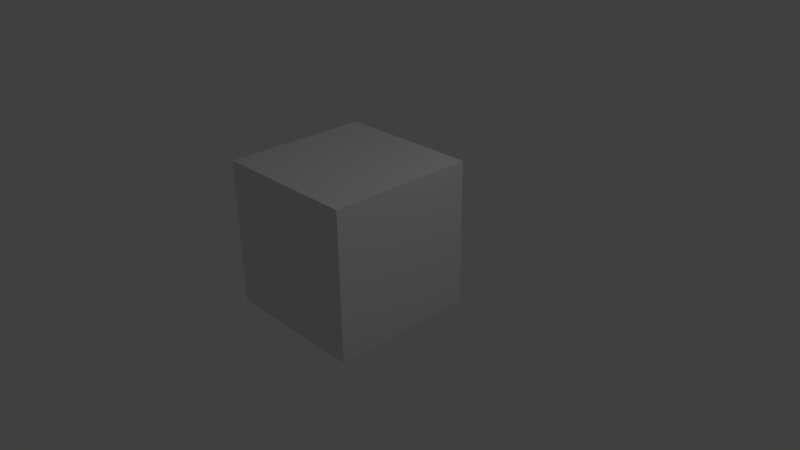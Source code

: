 # Source: cube.blend  (saved by Blender 2.76.0; exported with 4.5.12 LTS)
import bpy
from mathutils import Matrix  # noqa: F401  (used for matrix-valued properties, if any)

bpy.ops.wm.read_factory_settings(use_empty=True)
scene = bpy.context.scene
scene.name = 'Scene'

# ---- collections
col_collection_1 = bpy.data.collections.new('Collection 1'); scene.collection.children.link(col_collection_1)

# ---- materials (node trees are filled in below, after node groups)
mat_material = bpy.data.materials.new('Material')
mat_material.alpha_threshold = 0.0
mat_material.use_transparent_shadow = False
mat_material.roughness = 0.5
mat_material.line_color = (0.0, 0.0, 0.0, 1.0)

# ---- material node trees

# ---- world
world_world = bpy.data.worlds.new('World'); scene.world = world_world
world_world.color = (0.05088, 0.05088, 0.05088)
world_world.use_sun_shadow = False
world_world.sun_shadow_jitter_overblur = 0.0
world_world.cycles.sampling_method = 'MANUAL'
world_world.cycles.sample_map_resolution = 256

# ---- cameras
cam_camera = bpy.data.cameras.new('Camera')
cam_camera.clip_end = 100.0
cam_camera.lens = 35.0
cam_camera.sensor_width = 32.0
cam_camera.sensor_height = 18.0
cam_camera.ortho_scale = 7.314
cam_camera.dof.focus_distance = 0.0
cam_camera.dof.aperture_fstop = 128.0

# ---- lights
light_lamp = bpy.data.lights.new('Lamp', 'POINT')
light_lamp.transmission_factor = 0.0
light_lamp.cutoff_distance = 30.0
light_lamp.energy = 100.0
light_lamp.shadow_buffer_clip_start = 1.001
light_lamp.shadow_soft_size = 0.1
light_lamp.shadow_maximum_resolution = 0.006
light_lamp.use_absolute_resolution = True
light_lamp.cycles.use_multiple_importance_sampling = False

# ---- meshes
me_cube = bpy.data.meshes.new('Cube')
me_cube.from_pydata([(1.0, 1.0, -1.0), (1.0, -1.0, -1.0), (-1.0, -1.0, -1.0), (-1.0, 1.0, -1.0), (1.0, 1.0, 1.0), (1.0, -1.0, 1.0), (-1.0, -1.0, 1.0), (-1.0, 1.0, 1.0)], [], [(0, 1, 2, 3), (4, 7, 6, 5), (0, 4, 5, 1), (1, 5, 6, 2), (2, 6, 7, 3), (4, 0, 3, 7)])
me_cube.materials.append(mat_material)
me_cube.use_remesh_preserve_volume = False
me_cube.use_remesh_preserve_attributes = False
me_cube.use_mirror_vertex_groups = False
me_cube.update()

# ---- objects
ob_cube = bpy.data.objects.new('Cube', me_cube)
ob_lamp = bpy.data.objects.new('Lamp', light_lamp)
ob_camera = bpy.data.objects.new('Camera', cam_camera)

# ---- transforms, parenting, visibility, modifiers, constraints
ob_cube.location = (-0.2337, -0.1842, 0.2798)
ob_cube.lock_rotations_4d = False
ob_cube.empty_display_type = 'ARROWS'
ob_cube.lineart.crease_threshold = 0.0
ob_lamp.location = (4.076, 1.005, 5.904)
ob_lamp.rotation_euler = (0.6503, 0.05522, 1.866)
ob_lamp.lock_rotations_4d = False
ob_lamp.empty_display_type = 'ARROWS'
ob_lamp.color = (0.0, 0.0, 0.0, 0.0)
ob_lamp.lineart.crease_threshold = 0.0
ob_camera.location = (7.481, -6.508, 5.344)
ob_camera.rotation_euler = (1.109, 0.01082, 0.8149)
ob_camera.lock_rotations_4d = False
ob_camera.empty_display_type = 'ARROWS'
ob_camera.color = (0.0, 0.0, 0.0, 0.0)
ob_camera.display_type = 'WIRE'
ob_camera.lineart.crease_threshold = 0.0

# ---- collection membership
col_collection_1.objects.link(ob_cube)
col_collection_1.objects.link(ob_lamp)
col_collection_1.objects.link(ob_camera)

# ---- scene / render settings (as saved in the file)
scene.camera = ob_camera
scene.frame_start = 1; scene.frame_end = 250; scene.frame_set(1)
scene.render.engine = 'BLENDER_EEVEE_NEXT'
scene.render.resolution_percentage = 50
scene.render.dither_intensity = 0.0
scene.cycles.use_denoising = False
scene.cycles.samples = 10
scene.cycles.sampling_pattern = 'TABULATED_SOBOL'
scene.cycles.light_sampling_threshold = 0.0
scene.cycles.use_adaptive_sampling = False
scene.cycles.use_light_tree = False
scene.cycles.blur_glossy = 0.0
scene.cycles.pixel_filter_type = 'GAUSSIAN'
scene.cycles.sample_clamp_indirect = 0.0
scene.view_settings.view_transform = 'Standard'
bpy.context.view_layer.update()
